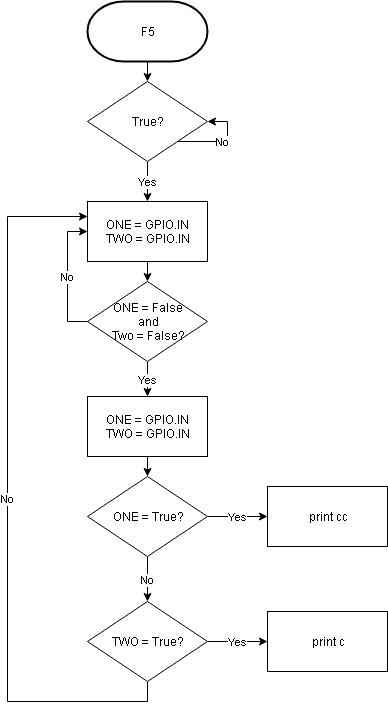

The diagram above was exported from draw.io. Its source (the exported page's mxGraphModel, read from the mxfile embedded in the PNG):
<mxGraphModel dx="1924" dy="535" grid="1" gridSize="10" guides="1" tooltips="1" connect="1" arrows="1" fold="1" page="1" pageScale="1" pageWidth="850" pageHeight="1100" math="0" shadow="0">
  <root>
    <mxCell id="0" />
    <mxCell id="1" parent="0" />
    <mxCell id="8D_QdsdHD4dtcLxspbJd-13" style="edgeStyle=orthogonalEdgeStyle;rounded=0;orthogonalLoop=1;jettySize=auto;html=1;exitX=0.5;exitY=1;exitDx=0;exitDy=0;exitPerimeter=0;entryX=0.5;entryY=0;entryDx=0;entryDy=0;" edge="1" parent="1" source="8D_QdsdHD4dtcLxspbJd-1" target="8D_QdsdHD4dtcLxspbJd-2">
      <mxGeometry relative="1" as="geometry" />
    </mxCell>
    <mxCell id="8D_QdsdHD4dtcLxspbJd-1" value="F5" style="strokeWidth=2;html=1;shape=mxgraph.flowchart.terminator;whiteSpace=wrap;" vertex="1" parent="1">
      <mxGeometry x="20" y="20" width="120" height="60" as="geometry" />
    </mxCell>
    <mxCell id="8D_QdsdHD4dtcLxspbJd-11" value="Yes" style="edgeStyle=orthogonalEdgeStyle;rounded=0;orthogonalLoop=1;jettySize=auto;html=1;exitX=0.5;exitY=1;exitDx=0;exitDy=0;entryX=0.5;entryY=0;entryDx=0;entryDy=0;" edge="1" parent="1" source="8D_QdsdHD4dtcLxspbJd-2" target="8D_QdsdHD4dtcLxspbJd-3">
      <mxGeometry relative="1" as="geometry" />
    </mxCell>
    <mxCell id="8D_QdsdHD4dtcLxspbJd-2" value="True?" style="rhombus;whiteSpace=wrap;html=1;" vertex="1" parent="1">
      <mxGeometry x="20" y="100" width="120" height="80" as="geometry" />
    </mxCell>
    <mxCell id="8D_QdsdHD4dtcLxspbJd-14" style="edgeStyle=orthogonalEdgeStyle;rounded=0;orthogonalLoop=1;jettySize=auto;html=1;exitX=0.5;exitY=1;exitDx=0;exitDy=0;entryX=0.5;entryY=0;entryDx=0;entryDy=0;" edge="1" parent="1" source="8D_QdsdHD4dtcLxspbJd-3" target="8D_QdsdHD4dtcLxspbJd-4">
      <mxGeometry relative="1" as="geometry" />
    </mxCell>
    <mxCell id="8D_QdsdHD4dtcLxspbJd-3" value="ONE = GPIO.IN&lt;br&gt;TWO = GPIO.IN&lt;br&gt;" style="rounded=0;whiteSpace=wrap;html=1;" vertex="1" parent="1">
      <mxGeometry x="20" y="220" width="120" height="60" as="geometry" />
    </mxCell>
    <mxCell id="8D_QdsdHD4dtcLxspbJd-15" value="Yes" style="edgeStyle=orthogonalEdgeStyle;rounded=0;orthogonalLoop=1;jettySize=auto;html=1;exitX=0.5;exitY=1;exitDx=0;exitDy=0;entryX=0.5;entryY=0;entryDx=0;entryDy=0;" edge="1" parent="1" source="8D_QdsdHD4dtcLxspbJd-4" target="8D_QdsdHD4dtcLxspbJd-5">
      <mxGeometry relative="1" as="geometry" />
    </mxCell>
    <mxCell id="8D_QdsdHD4dtcLxspbJd-16" value="No" style="edgeStyle=orthogonalEdgeStyle;rounded=0;orthogonalLoop=1;jettySize=auto;html=1;entryX=0;entryY=0.5;entryDx=0;entryDy=0;" edge="1" parent="1" source="8D_QdsdHD4dtcLxspbJd-4" target="8D_QdsdHD4dtcLxspbJd-3">
      <mxGeometry relative="1" as="geometry">
        <Array as="points">
          <mxPoint y="340" />
          <mxPoint y="250" />
        </Array>
      </mxGeometry>
    </mxCell>
    <mxCell id="8D_QdsdHD4dtcLxspbJd-4" value="ONE = False&lt;br&gt;and&lt;br&gt;Two = False?&lt;br&gt;" style="rhombus;whiteSpace=wrap;html=1;" vertex="1" parent="1">
      <mxGeometry x="20" y="300" width="120" height="80" as="geometry" />
    </mxCell>
    <mxCell id="8D_QdsdHD4dtcLxspbJd-17" style="edgeStyle=orthogonalEdgeStyle;rounded=0;orthogonalLoop=1;jettySize=auto;html=1;exitX=0.5;exitY=1;exitDx=0;exitDy=0;entryX=0.5;entryY=0;entryDx=0;entryDy=0;" edge="1" parent="1" source="8D_QdsdHD4dtcLxspbJd-5" target="8D_QdsdHD4dtcLxspbJd-6">
      <mxGeometry relative="1" as="geometry" />
    </mxCell>
    <mxCell id="8D_QdsdHD4dtcLxspbJd-5" value="ONE = GPIO.IN&lt;br&gt;TWO = GPIO.IN&lt;br&gt;" style="rounded=0;whiteSpace=wrap;html=1;" vertex="1" parent="1">
      <mxGeometry x="20" y="415" width="120" height="60" as="geometry" />
    </mxCell>
    <mxCell id="8D_QdsdHD4dtcLxspbJd-19" value="No" style="edgeStyle=orthogonalEdgeStyle;rounded=0;orthogonalLoop=1;jettySize=auto;html=1;exitX=0.5;exitY=1;exitDx=0;exitDy=0;" edge="1" parent="1" source="8D_QdsdHD4dtcLxspbJd-6" target="8D_QdsdHD4dtcLxspbJd-7">
      <mxGeometry relative="1" as="geometry">
        <mxPoint x="80" y="590" as="targetPoint" />
      </mxGeometry>
    </mxCell>
    <mxCell id="8D_QdsdHD4dtcLxspbJd-20" value="Yes" style="edgeStyle=orthogonalEdgeStyle;rounded=0;orthogonalLoop=1;jettySize=auto;html=1;exitX=1;exitY=0.5;exitDx=0;exitDy=0;entryX=0;entryY=0.5;entryDx=0;entryDy=0;" edge="1" parent="1" source="8D_QdsdHD4dtcLxspbJd-6" target="8D_QdsdHD4dtcLxspbJd-9">
      <mxGeometry relative="1" as="geometry" />
    </mxCell>
    <mxCell id="8D_QdsdHD4dtcLxspbJd-6" value="ONE = True?" style="rhombus;whiteSpace=wrap;html=1;" vertex="1" parent="1">
      <mxGeometry x="20" y="495" width="120" height="80" as="geometry" />
    </mxCell>
    <mxCell id="8D_QdsdHD4dtcLxspbJd-21" value="Yes" style="edgeStyle=orthogonalEdgeStyle;rounded=0;orthogonalLoop=1;jettySize=auto;html=1;entryX=0;entryY=0.5;entryDx=0;entryDy=0;" edge="1" parent="1" source="8D_QdsdHD4dtcLxspbJd-7" target="8D_QdsdHD4dtcLxspbJd-8">
      <mxGeometry relative="1" as="geometry" />
    </mxCell>
    <mxCell id="8D_QdsdHD4dtcLxspbJd-22" value="No" style="edgeStyle=orthogonalEdgeStyle;rounded=0;orthogonalLoop=1;jettySize=auto;html=1;exitX=0.5;exitY=1;exitDx=0;exitDy=0;entryX=0;entryY=0.25;entryDx=0;entryDy=0;" edge="1" parent="1" source="8D_QdsdHD4dtcLxspbJd-7" target="8D_QdsdHD4dtcLxspbJd-3">
      <mxGeometry relative="1" as="geometry">
        <mxPoint y="280" as="targetPoint" />
        <Array as="points">
          <mxPoint x="80" y="720" />
          <mxPoint x="-60" y="720" />
          <mxPoint x="-60" y="235" />
        </Array>
      </mxGeometry>
    </mxCell>
    <mxCell id="8D_QdsdHD4dtcLxspbJd-7" value="TWO = True?" style="rhombus;whiteSpace=wrap;html=1;" vertex="1" parent="1">
      <mxGeometry x="20" y="620" width="120" height="80" as="geometry" />
    </mxCell>
    <mxCell id="8D_QdsdHD4dtcLxspbJd-8" value="print c" style="rounded=0;whiteSpace=wrap;html=1;" vertex="1" parent="1">
      <mxGeometry x="200" y="630" width="120" height="60" as="geometry" />
    </mxCell>
    <mxCell id="8D_QdsdHD4dtcLxspbJd-9" value="print cc" style="rounded=0;whiteSpace=wrap;html=1;" vertex="1" parent="1">
      <mxGeometry x="200" y="505" width="120" height="60" as="geometry" />
    </mxCell>
    <mxCell id="8D_QdsdHD4dtcLxspbJd-12" value="No" style="edgeStyle=orthogonalEdgeStyle;rounded=0;orthogonalLoop=1;jettySize=auto;html=1;exitX=1;exitY=1;exitDx=0;exitDy=0;entryX=1;entryY=0.5;entryDx=0;entryDy=0;" edge="1" parent="1" source="8D_QdsdHD4dtcLxspbJd-2" target="8D_QdsdHD4dtcLxspbJd-2">
      <mxGeometry relative="1" as="geometry">
        <Array as="points">
          <mxPoint x="160" y="160" />
          <mxPoint x="160" y="140" />
        </Array>
      </mxGeometry>
    </mxCell>
  </root>
</mxGraphModel>